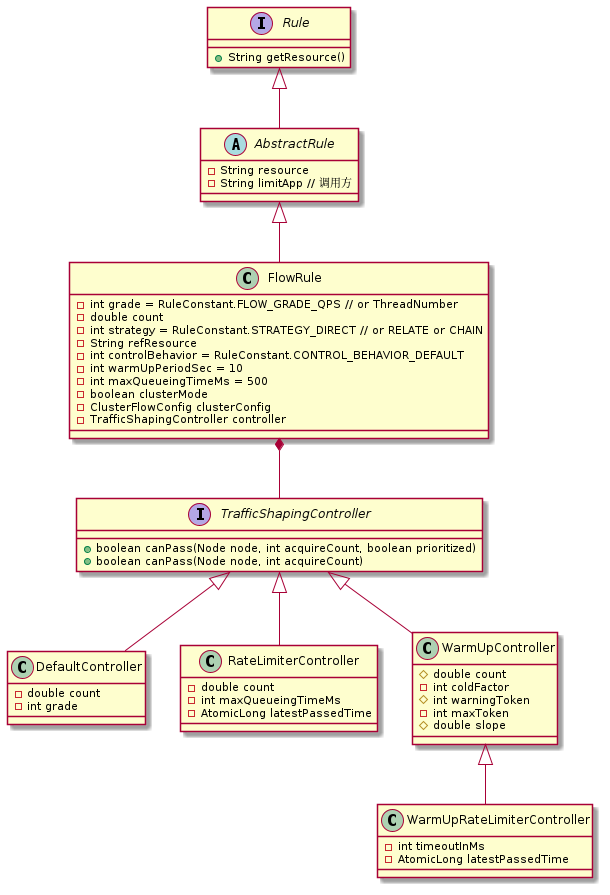

The diagram above was rendered by PlantUML. Its source (embedded in the PNG):
@startuml
interface Rule {
    + String getResource()
}

abstract class AbstractRule {
    - String resource
    - String limitApp // 调用方
}

Rule <|-- AbstractRule

class FlowRule {
    - int grade = RuleConstant.FLOW_GRADE_QPS // or ThreadNumber
    - double count
    - int strategy = RuleConstant.STRATEGY_DIRECT // or RELATE or CHAIN
    - String refResource
    - int controlBehavior = RuleConstant.CONTROL_BEHAVIOR_DEFAULT
    - int warmUpPeriodSec = 10
    - int maxQueueingTimeMs = 500
    - boolean clusterMode
    - ClusterFlowConfig clusterConfig
    - TrafficShapingController controller
}

AbstractRule <|-- FlowRule

interface TrafficShapingController {
    + boolean canPass(Node node, int acquireCount, boolean prioritized)
    + boolean canPass(Node node, int acquireCount)
}

FlowRule *-- TrafficShapingController

class DefaultController {
    - double count
    - int grade
}

TrafficShapingController <|-- DefaultController

class RateLimiterController {
    - double count
    - int maxQueueingTimeMs
    - AtomicLong latestPassedTime
}

TrafficShapingController <|-- RateLimiterController

class WarmUpController {
    # double count
    - int coldFactor
    # int warningToken
    - int maxToken
    # double slope
}

TrafficShapingController <|-- WarmUpController

class WarmUpRateLimiterController {
    - int timeoutInMs
    - AtomicLong latestPassedTime
}

WarmUpController <|-- WarmUpRateLimiterController
@enduml